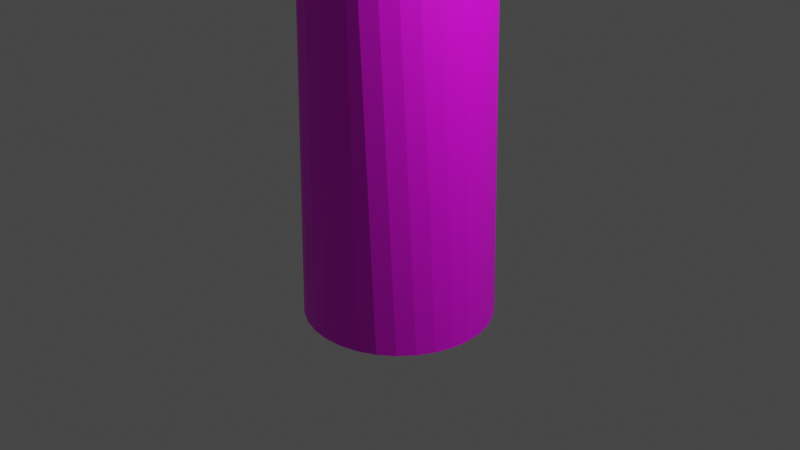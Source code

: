 # Source: tree.blend  (saved by Blender 2.83.19; exported with 4.5.12 LTS)
import bpy
from mathutils import Matrix  # noqa: F401  (used for matrix-valued properties, if any)

bpy.ops.wm.read_factory_settings(use_empty=True)
scene = bpy.context.scene
scene.name = 'Scene'

# ---- collections
col_collection = bpy.data.collections.new('Collection'); scene.collection.children.link(col_collection)

# ---- images (referenced by path relative to the original .blend; pixels are not part of the script)
import os
ASSET_DIR = os.environ.get("B2B_ASSET_DIR", "")  # directory of the original .blend (textures are referenced by path, not embedded)
HERE = os.path.dirname(os.path.abspath(__file__))  # packed textures are extracted next to this script under _unpacked/

def load_image(name, relpath, width, height, colorspace="sRGB"):
    """Load a texture the original file referenced (path relative to the .blend, or extracted next to this script)."""
    p = next((c for c in (os.path.join(HERE, relpath), os.path.join(ASSET_DIR, relpath)) if relpath and os.path.exists(c)), "")
    if p:
        img = bpy.data.images.load(p, check_existing=True)
        img.name = name
    else:  # same state as the original file: an image datablock whose file is absent (Cycles renders it pink)
        img = bpy.data.images.new(name, width, height)
        img.source = "FILE"
        img.filepath = "//" + (relpath or name)
    img.colorspace_settings.name = colorspace
    return img
img_maple_bark_2_color_png = load_image('Maple_Bark_2_COLOR.png', 'Maple_Bark_2_COLOR.png', 1024, 1024, 'sRGB')

# ---- materials (node trees are filled in below, after node groups)
mat_material_002 = bpy.data.materials.new('Material.002')
mat_material_002.use_transparent_shadow = False
mat_material_001 = bpy.data.materials.new('Material.001')
mat_material_001.use_transparent_shadow = False

# ---- material node trees
mat_material_002.use_nodes = True; mat_material_002.node_tree.nodes.clear()
_N = mat_material_002.node_tree.nodes; _L = mat_material_002.node_tree.links
n0 = _N.new('ShaderNodeBsdfPrincipled'); n0.name = 'Principled BSDF'; n0.location = (10, 300)
n0.distribution = 'GGX'
n0.subsurface_method = 'BURLEY'
n0.inputs[3].default_value = 1.45
n0.inputs[27].default_value = (0.0, 0.0, 0.0, 1.0)
n0.inputs[28].default_value = 1.0
n1 = _N.new('ShaderNodeOutputMaterial'); n1.name = 'Material Output'; n1.location = (300, 300)
n2 = _N.new('ShaderNodeTexImage'); n2.name = 'Image Texture'; n2.location = (-510, 309)
n2.image = img_maple_bark_2_color_png
_L.new(n0.outputs[0], n1.inputs[0])
_L.new(n2.outputs[0], n0.inputs[0])
n1.is_active_output = True
mat_material_001.use_nodes = True; mat_material_001.node_tree.nodes.clear()
_N = mat_material_001.node_tree.nodes; _L = mat_material_001.node_tree.links
n0 = _N.new('ShaderNodeBsdfPrincipled'); n0.name = 'Principled BSDF'; n0.location = (10, 300)
n0.distribution = 'GGX'
n0.subsurface_method = 'BURLEY'
n0.inputs[3].default_value = 1.45
n0.inputs[27].default_value = (0.0, 0.0, 0.0, 1.0)
n0.inputs[28].default_value = 1.0
n1 = _N.new('ShaderNodeOutputMaterial'); n1.name = 'Material Output'; n1.location = (300, 300)
n2 = _N.new('ShaderNodeTexImage'); n2.name = 'Image Texture'; n2.location = (-501, 299)
n2.image = img_maple_bark_2_color_png
_L.new(n0.outputs[0], n1.inputs[0])
_L.new(n2.outputs[0], n0.inputs[0])
n1.is_active_output = True

# ---- world
world_world = bpy.data.worlds.new('World'); scene.world = world_world
world_world.use_nodes = True; world_world.node_tree.nodes.clear()
_N = world_world.node_tree.nodes; _L = world_world.node_tree.links
n0 = _N.new('ShaderNodeOutputWorld'); n0.name = 'World Output'; n0.location = (300, 300)
n1 = _N.new('ShaderNodeBackground'); n1.name = 'Background'; n1.location = (10, 300)
n1.inputs[0].default_value = (0.05088, 0.05088, 0.05088, 1.0)
_L.new(n1.outputs[0], n0.inputs[0])
n0.is_active_output = True
world_world.color = (0.05088, 0.05088, 0.05088)
world_world.use_sun_shadow = False
world_world.sun_shadow_jitter_overblur = 0.0

# ---- cameras
cam_camera = bpy.data.cameras.new('Camera')
cam_camera.clip_end = 100.0
cam_camera.ortho_scale = 7.314

# ---- lights
light_light = bpy.data.lights.new('Light', 'POINT')
light_light.transmission_factor = 0.0
light_light.energy = 1000.0
light_light.shadow_soft_size = 0.1
light_light.shadow_maximum_resolution = 0.006
light_light.use_absolute_resolution = True

# ---- meshes
me_cylinder = bpy.data.meshes.new('Cylinder')
me_cylinder.from_pydata([(0.0, 1.0, -1.0), (4.222e-08, 1.0, 7.01), (0.1951, 0.9808, -1.0), (0.1257, 0.9808, 7.01), (0.3827, 0.9239, -1.0), (0.2466, 0.9239, 7.01), (0.5556, 0.8315, -1.0), (0.3581, 0.8315, 7.01), (0.7071, 0.7071, -1.0), (0.4557, 0.7071, 7.01), (0.8315, 0.5556, -1.0), (0.5359, 0.5556, 7.01), (0.9239, 0.3827, -1.0), (0.5954, 0.3827, 7.01), (0.9808, 0.1951, -1.0), (0.6321, 0.1951, 7.01), (1.0, 7.55e-08, -1.0), (0.6445, 7.55e-08, 7.01), (0.9808, -0.1951, -1.0), (0.6321, -0.1951, 7.01), (0.9239, -0.3827, -1.0), (0.5954, -0.3827, 7.01), (0.8315, -0.5556, -1.0), (0.5359, -0.5556, 7.01), (0.7071, -0.7071, -1.0), (0.4557, -0.7071, 7.01), (0.5556, -0.8315, -1.0), (0.3581, -0.8315, 7.01), (0.3827, -0.9239, -1.0), (0.2466, -0.9239, 7.01), (0.1951, -0.9808, -1.0), (0.1257, -0.9808, 7.01), (-3.258e-07, -1.0, -1.0), (-1.678e-07, -1.0, 7.01), (-0.1951, -0.9808, -1.0), (-0.1257, -0.9808, 7.01), (-0.3827, -0.9239, -1.0), (-0.2466, -0.9239, 7.01), (-0.5556, -0.8315, -1.0), (-0.3581, -0.8315, 7.01), (-0.7071, -0.7071, -1.0), (-0.4557, -0.7071, 7.01), (-0.8315, -0.5556, -1.0), (-0.5359, -0.5556, 7.01), (-0.9239, -0.3827, -1.0), (-0.5954, -0.3827, 7.01), (-0.9808, -0.1951, -1.0), (-0.6321, -0.1951, 7.01), (-1.0, 9.656e-07, -1.0), (-0.6445, 9.656e-07, 7.01), (-0.9808, 0.1951, -1.0), (-0.6321, 0.1951, 7.01), (-0.9239, 0.3827, -1.0), (-0.5954, 0.3827, 7.01), (-0.8315, 0.5556, -1.0), (-0.5359, 0.5556, 7.01), (-0.7071, 0.7071, -1.0), (-0.4557, 0.7071, 7.01), (-0.5556, 0.8315, -1.0), (-0.358, 0.8315, 7.01), (-0.3827, 0.9239, -1.0), (-0.2466, 0.9239, 7.01), (-0.1951, 0.9808, -1.0), (-0.1257, 0.9808, 7.01)], [], [(0, 1, 3, 2), (2, 3, 5, 4), (4, 5, 7, 6), (6, 7, 9, 8), (8, 9, 11, 10), (10, 11, 13, 12), (12, 13, 15, 14), (14, 15, 17, 16), (16, 17, 19, 18), (18, 19, 21, 20), (20, 21, 23, 22), (22, 23, 25, 24), (24, 25, 27, 26), (26, 27, 29, 28), (28, 29, 31, 30), (30, 31, 33, 32), (32, 33, 35, 34), (34, 35, 37, 36), (36, 37, 39, 38), (38, 39, 41, 40), (40, 41, 43, 42), (42, 43, 45, 44), (44, 45, 47, 46), (46, 47, 49, 48), (48, 49, 51, 50), (50, 51, 53, 52), (52, 53, 55, 54), (54, 55, 57, 56), (56, 57, 59, 58), (58, 59, 61, 60), (3, 1, 63, 61, 59, 57, 55, 53, 51, 49, 47, 45, 43, 41, 39, 37, 35, 33, 31, 29, 27, 25, 23, 21, 19, 17, 15, 13, 11, 9, 7, 5), (60, 61, 63, 62), (62, 63, 1, 0), (0, 2, 4, 6, 8, 10, 12, 14, 16, 18, 20, 22, 24, 26, 28, 30, 32, 34, 36, 38, 40, 42, 44, 46, 48, 50, 52, 54, 56, 58, 60, 62)])
_uv = me_cylinder.uv_layers.new(name='UVMap')
_uv.uv.foreach_set('vector', [1.0, 0.5, 1.0, 1.0, 0.9688, 1.0, 0.9688, 0.5, 0.9688, 0.5, 0.9688, 1.0, 0.9375, 1.0, 0.9375, 0.5, 0.9375, 0.5, 0.9375, 1.0, 0.9062, 1.0, 0.9062, 0.5, 0.9062, 0.5, 0.9062, 1.0, 0.875, 1.0, 0.875, 0.5, 0.875, 0.5, 0.875, 1.0, 0.8438, 1.0, 0.8438, 0.5, 0.8438, 0.5, 0.8438, 1.0, 0.8125, 1.0, 0.8125, 0.5, 0.8125, 0.5, 0.8125, 1.0, 0.7812, 1.0, 0.7812, 0.5, 0.7812, 0.5, 0.7812, 1.0, 0.75, 1.0, 0.75, 0.5, 0.75, 0.5, 0.75, 1.0, 0.7188, 1.0, 0.7188, 0.5, 0.7188, 0.5, 0.7188, 1.0, 0.6875, 1.0, 0.6875, 0.5, 0.6875, 0.5, 0.6875, 1.0, 0.6562, 1.0, 0.6562, 0.5, 0.6562, 0.5, 0.6562, 1.0, 0.625, 1.0, 0.625, 0.5, 0.625, 0.5, 0.625, 1.0, 0.5938, 1.0, 0.5938, 0.5, 0.5938, 0.5, 0.5938, 1.0, 0.5625, 1.0, 0.5625, 0.5, 0.5625, 0.5, 0.5625, 1.0, 0.5312, 1.0, 0.5312, 0.5, 0.5312, 0.5, 0.5312, 1.0, 0.5, 1.0, 0.5, 0.5, 0.5, 0.5, 0.5, 1.0, 0.4688, 1.0, 0.4688, 0.5, 0.4688, 0.5, 0.4688, 1.0, 0.4375, 1.0, 0.4375, 0.5, 0.4375, 0.5, 0.4375, 1.0, 0.4062, 1.0, 0.4062, 0.5, 0.4062, 0.5, 0.4062, 1.0, 0.375, 1.0, 0.375, 0.5, 0.375, 0.5, 0.375, 1.0, 0.3438, 1.0, 0.3438, 0.5, 0.3438, 0.5, 0.3438, 1.0, 0.3125, 1.0, 0.3125, 0.5, 0.3125, 0.5, 0.3125, 1.0, 0.2812, 1.0, 0.2812, 0.5, 0.2812, 0.5, 0.2812, 1.0, 0.25, 1.0, 0.25, 0.5, 0.25, 0.5, 0.25, 1.0, 0.2188, 1.0, 0.2188, 0.5, 0.2188, 0.5, 0.2188, 1.0, 0.1875, 1.0, 0.1875, 0.5, 0.1875, 0.5, 0.1875, 1.0, 0.1562, 1.0, 0.1562, 0.5, 0.1562, 0.5, 0.1562, 1.0, 0.125, 1.0, 0.125, 0.5, 0.125, 0.5, 0.125, 1.0, 0.09375, 1.0, 0.09375, 0.5, 0.09375, 0.5, 0.09375, 1.0, 0.0625, 1.0, 0.0625, 0.5, 0.2968, 0.4854, 0.25, 0.49, 0.2032, 0.4854, 0.1582, 0.4717, 0.1167, 0.4496, 0.08029, 0.4197, 0.05045, 0.3833, 0.02827, 0.3418, 0.01461, 0.2968, 0.01, 0.25, 0.01461, 0.2032, 0.02827, 0.1582, 0.05045, 0.1167, 0.08029, 0.08029, 0.1167, 0.05045, 0.1582, 0.02827, 0.2032, 0.01461, 0.25, 0.01, 0.2968, 0.01461, 0.3418, 0.02827, 0.3833, 0.05045, 0.4197, 0.08029, 0.4496, 0.1167, 0.4717, 0.1582, 0.4854, 0.2032, 0.49, 0.25, 0.4854, 0.2968, 0.4717, 0.3418, 0.4496, 0.3833, 0.4197, 0.4197, 0.3833, 0.4496, 0.3418, 0.4717, 0.0625, 0.5, 0.0625, 1.0, 0.03125, 1.0, 0.03125, 0.5, 0.03125, 0.5, 0.03125, 1.0, 0.0, 1.0, 0.0, 0.5, 0.75, 0.49, 0.7968, 0.4854, 0.8418, 0.4717, 0.8833, 0.4496, 0.9197, 0.4197, 0.9496, 0.3833, 0.9717, 0.3418, 0.9854, 0.2968, 0.99, 0.25, 0.9854, 0.2032, 0.9717, 0.1582, 0.9496, 0.1167, 0.9197, 0.08029, 0.8833, 0.05045, 0.8418, 0.02827, 0.7968, 0.01461, 0.75, 0.01, 0.7032, 0.01461, 0.6582, 0.02827, 0.6167, 0.05045, 0.5803, 0.08029, 0.5504, 0.1167, 0.5283, 0.1582, 0.5146, 0.2032, 0.51, 0.25, 0.5146, 0.2968, 0.5283, 0.3418, 0.5504, 0.3833, 0.5803, 0.4197, 0.6167, 0.4496, 0.6582, 0.4717, 0.7032, 0.4854])
me_cylinder.materials.append(mat_material_002)
me_cylinder.use_remesh_fix_poles = True
me_cylinder.use_remesh_preserve_attributes = False
me_cylinder.use_mirror_vertex_groups = False
me_cylinder.update()
me_cylinder_001 = bpy.data.meshes.new('Cylinder.001')
me_cylinder_001.from_pydata([(-0.384, -1.182, 5.112), (1.005, -0.7304, 5.112), (0.6213, -1.912, 5.88), (2.011, 1.935e-09, 5.88), (1.005, 0.7304, 5.112), (-1.243, 1.935e-09, 5.112), (-1.627, -1.182, 5.88), (-0.384, 1.182, 5.112), (-1.627, 1.182, 5.88), (0.6213, 1.912, 5.88), (2.248, -0.7304, 7.123), (2.248, 0.7304, 7.123), (1.935e-09, -2.364, 7.123), (1.389, -1.912, 7.123), (-2.248, -0.7304, 7.123), (-1.389, -1.912, 7.123), (-1.389, 1.912, 7.123), (-2.248, 0.7304, 7.123), (1.389, 1.912, 7.123), (1.935e-09, 2.364, 7.123), (1.627, -1.182, 8.366), (-0.6213, -1.912, 8.366), (-2.011, 1.935e-09, 8.366), (-0.6213, 1.912, 8.366), (1.627, 1.182, 8.366), (0.384, -1.182, 9.134), (1.243, 1.935e-09, 9.134), (-1.005, -0.7304, 9.134), (-1.005, 0.7304, 9.134), (0.384, 1.182, 9.134), (1.935e-09, 1.935e-09, 9.487), (2.114, 1.935e-09, 8.18), (0.6533, 2.011, 8.18), (-1.71, 1.243, 8.18), (-1.71, -1.243, 8.18), (0.6533, -2.011, 8.18), (1.71, 1.243, 6.066), (-0.6533, 2.011, 6.066), (-2.114, 1.935e-09, 6.066), (-0.6533, -2.011, 6.066), (1.71, -1.243, 6.066), (1.935e-09, 1.935e-09, 4.759)], [], [(4, 9, 36), (7, 8, 37), (0, 39, 6), (5, 0, 6), (5, 6, 38), (1, 41, 4), (3, 1, 4), (3, 4, 36), (1, 40, 2), (0, 1, 2), (0, 2, 39), (31, 24, 26), (32, 23, 29), (33, 22, 28), (34, 21, 27), (35, 20, 25), (36, 18, 11), (37, 16, 19), (38, 14, 17), (39, 12, 15), (40, 10, 13), (36, 9, 18), (37, 8, 16), (38, 6, 14), (39, 2, 12), (40, 3, 10), (41, 7, 4), (41, 5, 7), (41, 0, 5), (40, 1, 3), (7, 5, 8), (41, 1, 0), (5, 38, 8), (4, 7, 9), (7, 37, 9), (10, 11, 31), (10, 3, 11), (3, 36, 11), (12, 13, 35), (12, 2, 13), (2, 40, 13), (14, 15, 34), (14, 6, 15), (6, 39, 15), (16, 17, 33), (16, 8, 17), (8, 38, 17), (18, 19, 32), (18, 9, 19), (9, 37, 19), (13, 20, 35), (13, 10, 20), (10, 31, 20), (15, 21, 34), (15, 12, 21), (12, 35, 21), (17, 22, 33), (17, 14, 22), (14, 34, 22), (19, 23, 32), (19, 16, 23), (16, 33, 23), (11, 24, 31), (11, 18, 24), (18, 32, 24), (25, 26, 30), (25, 20, 26), (20, 31, 26), (27, 25, 30), (27, 21, 25), (21, 35, 25), (28, 27, 30), (28, 22, 27), (22, 34, 27), (29, 28, 30), (29, 23, 28), (23, 33, 28), (26, 29, 30), (26, 24, 29), (24, 32, 29)])
_uv = me_cylinder_001.uv_layers.new(name='UVMap')
_uv.uv.foreach_set('vector', [0.5, 0.07873, 0.4545, 0.1575, 0.5455, 0.1575, 0.3182, 0.07873, 0.2727, 0.1575, 0.3636, 0.1575, 0.04545, 0.07873, 0.0, 0.1575, 0.09091, 0.1575, 0.1364, 0.07873, 0.04545, 0.07873, 0.09091, 0.1575, 0.1364, 0.07873, 0.09091, 0.1575, 0.1818, 0.1575, 0.6818, 0.07873, 0.6364, 0.0, 0.5909, 0.07873, 0.6364, 0.1575, 0.6818, 0.07873, 0.5909, 0.07873, 0.6364, 0.1575, 0.5909, 0.07873, 0.5455, 0.1575, 0.7727, 0.07873, 0.7273, 0.1575, 0.8182, 0.1575, 0.8636, 0.07873, 0.7727, 0.07873, 0.8182, 0.1575, 0.8636, 0.07873, 0.8182, 0.1575, 0.9091, 0.1575, 0.6364, 0.3149, 0.5455, 0.3149, 0.5909, 0.3937, 0.4545, 0.3149, 0.3636, 0.3149, 0.4091, 0.3937, 0.2727, 0.3149, 0.1818, 0.3149, 0.2273, 0.3937, 1.0, 0.3149, 0.9091, 0.3149, 0.9545, 0.3937, 0.8182, 0.3149, 0.7273, 0.3149, 0.7727, 0.3937, 0.5455, 0.1575, 0.5, 0.2362, 0.5909, 0.2362, 0.3636, 0.1575, 0.3182, 0.2362, 0.4091, 0.2362, 0.1818, 0.1575, 0.1364, 0.2362, 0.2273, 0.2362, 0.9091, 0.1575, 0.8636, 0.2362, 0.9545, 0.2362, 0.7273, 0.1575, 0.6818, 0.2362, 0.7727, 0.2362, 0.5455, 0.1575, 0.4545, 0.1575, 0.5, 0.2362, 0.3636, 0.1575, 0.2727, 0.1575, 0.3182, 0.2362, 0.1818, 0.1575, 0.09091, 0.1575, 0.1364, 0.2362, 0.9091, 0.1575, 0.8182, 0.1575, 0.8636, 0.2362, 0.7273, 0.1575, 0.6364, 0.1575, 0.6818, 0.2362, 0.4545, 0.0, 0.4091, 0.07873, 0.5, 0.07873, 0.2727, 0.0, 0.2273, 0.07873, 0.3182, 0.07873, 0.09091, 0.0, 0.04545, 0.07873, 0.1364, 0.07873, 0.7273, 0.1575, 0.6818, 0.07873, 0.6364, 0.1575, 0.3182, 0.07873, 0.2273, 0.07873, 0.2727, 0.1575, 0.8182, 0.0, 0.7727, 0.07873, 0.8636, 0.07873, 0.2273, 0.07873, 0.1818, 0.1575, 0.2727, 0.1575, 0.5, 0.07873, 0.4091, 0.07873, 0.4545, 0.1575, 0.4091, 0.07873, 0.3636, 0.1575, 0.4545, 0.1575, 0.6818, 0.2362, 0.5909, 0.2362, 0.6364, 0.3149, 0.6818, 0.2362, 0.6364, 0.1575, 0.5909, 0.2362, 0.6364, 0.1575, 0.5455, 0.1575, 0.5909, 0.2362, 0.8636, 0.2362, 0.7727, 0.2362, 0.8182, 0.3149, 0.8636, 0.2362, 0.8182, 0.1575, 0.7727, 0.2362, 0.8182, 0.1575, 0.7273, 0.1575, 0.7727, 0.2362, 0.1364, 0.2362, 0.04545, 0.2362, 0.09091, 0.3149, 0.1364, 0.2362, 0.09091, 0.1575, 0.04545, 0.2362, 0.09091, 0.1575, 0.0, 0.1575, 0.04545, 0.2362, 0.3182, 0.2362, 0.2273, 0.2362, 0.2727, 0.3149, 0.3182, 0.2362, 0.2727, 0.1575, 0.2273, 0.2362, 0.2727, 0.1575, 0.1818, 0.1575, 0.2273, 0.2362, 0.5, 0.2362, 0.4091, 0.2362, 0.4545, 0.3149, 0.5, 0.2362, 0.4545, 0.1575, 0.4091, 0.2362, 0.4545, 0.1575, 0.3636, 0.1575, 0.4091, 0.2362, 0.7727, 0.2362, 0.7273, 0.3149, 0.8182, 0.3149, 0.7727, 0.2362, 0.6818, 0.2362, 0.7273, 0.3149, 0.6818, 0.2362, 0.6364, 0.3149, 0.7273, 0.3149, 0.9545, 0.2362, 0.9091, 0.3149, 1.0, 0.3149, 0.9545, 0.2362, 0.8636, 0.2362, 0.9091, 0.3149, 0.8636, 0.2362, 0.8182, 0.3149, 0.9091, 0.3149, 0.2273, 0.2362, 0.1818, 0.3149, 0.2727, 0.3149, 0.2273, 0.2362, 0.1364, 0.2362, 0.1818, 0.3149, 0.1364, 0.2362, 0.09091, 0.3149, 0.1818, 0.3149, 0.4091, 0.2362, 0.3636, 0.3149, 0.4545, 0.3149, 0.4091, 0.2362, 0.3182, 0.2362, 0.3636, 0.3149, 0.3182, 0.2362, 0.2727, 0.3149, 0.3636, 0.3149, 0.5909, 0.2362, 0.5455, 0.3149, 0.6364, 0.3149, 0.5909, 0.2362, 0.5, 0.2362, 0.5455, 0.3149, 0.5, 0.2362, 0.4545, 0.3149, 0.5455, 0.3149, 0.7727, 0.3937, 0.6818, 0.3937, 0.7273, 0.4724, 0.7727, 0.3937, 0.7273, 0.3149, 0.6818, 0.3937, 0.7273, 0.3149, 0.6364, 0.3149, 0.6818, 0.3937, 0.9545, 0.3937, 0.8636, 0.3937, 0.9091, 0.4724, 0.9545, 0.3937, 0.9091, 0.3149, 0.8636, 0.3937, 0.9091, 0.3149, 0.8182, 0.3149, 0.8636, 0.3937, 0.2273, 0.3937, 0.1364, 0.3937, 0.1818, 0.4724, 0.2273, 0.3937, 0.1818, 0.3149, 0.1364, 0.3937, 0.1818, 0.3149, 0.09091, 0.3149, 0.1364, 0.3937, 0.4091, 0.3937, 0.3182, 0.3937, 0.3636, 0.4724, 0.4091, 0.3937, 0.3636, 0.3149, 0.3182, 0.3937, 0.3636, 0.3149, 0.2727, 0.3149, 0.3182, 0.3937, 0.5909, 0.3937, 0.5, 0.3937, 0.5455, 0.4724, 0.5909, 0.3937, 0.5455, 0.3149, 0.5, 0.3937, 0.5455, 0.3149, 0.4545, 0.3149, 0.5, 0.3937])
me_cylinder_001.materials.append(mat_material_001)
me_cylinder_001.use_remesh_fix_poles = True
me_cylinder_001.use_remesh_preserve_attributes = False
me_cylinder_001.use_mirror_vertex_groups = False
me_cylinder_001.update()

# ---- objects
ob_light = bpy.data.objects.new('Light', light_light)
ob_camera = bpy.data.objects.new('Camera', cam_camera)
ob_cylinder = bpy.data.objects.new('Cylinder', me_cylinder)
ob_cylinder_001 = bpy.data.objects.new('Cylinder.001', me_cylinder_001)

# ---- transforms, parenting, visibility, modifiers, constraints
ob_light.location = (4.076, 1.005, 5.904)
ob_light.rotation_euler = (0.6503, 0.05522, 1.866)
ob_light.lock_rotations_4d = False
ob_light.empty_display_type = 'ARROWS'
ob_light.color = (0.0, 0.0, 0.0, 0.0)
ob_light.lineart.crease_threshold = 0.0
ob_camera.location = (7.359, -6.926, 4.958)
ob_camera.rotation_euler = (1.109, 0.0, 0.8149)
ob_camera.lock_rotations_4d = False
ob_camera.empty_display_type = 'ARROWS'
ob_camera.color = (0.0, 0.0, 0.0, 0.0)
ob_camera.display_type = 'WIRE'
ob_camera.lineart.crease_threshold = 0.0
ob_cylinder.location = (0.0, 0.0, 0.0)
ob_cylinder.lineart.crease_threshold = 0.0
ob_cylinder_001.location = (0.0, 0.0, 0.0)
ob_cylinder_001.lineart.crease_threshold = 0.0

# ---- collection membership
col_collection.objects.link(ob_light)
col_collection.objects.link(ob_camera)
col_collection.objects.link(ob_cylinder)
col_collection.objects.link(ob_cylinder_001)

# ---- scene / render settings (as saved in the file)
scene.camera = ob_camera
scene.frame_start = 1; scene.frame_end = 250; scene.frame_set(1)
scene.render.engine = 'BLENDER_EEVEE_NEXT'
scene.cycles.use_denoising = False
scene.cycles.samples = 128
scene.cycles.sampling_pattern = 'TABULATED_SOBOL'
scene.cycles.use_adaptive_sampling = False
scene.cycles.use_light_tree = False
scene.view_settings.view_transform = 'Filmic'
bpy.context.view_layer.update()
